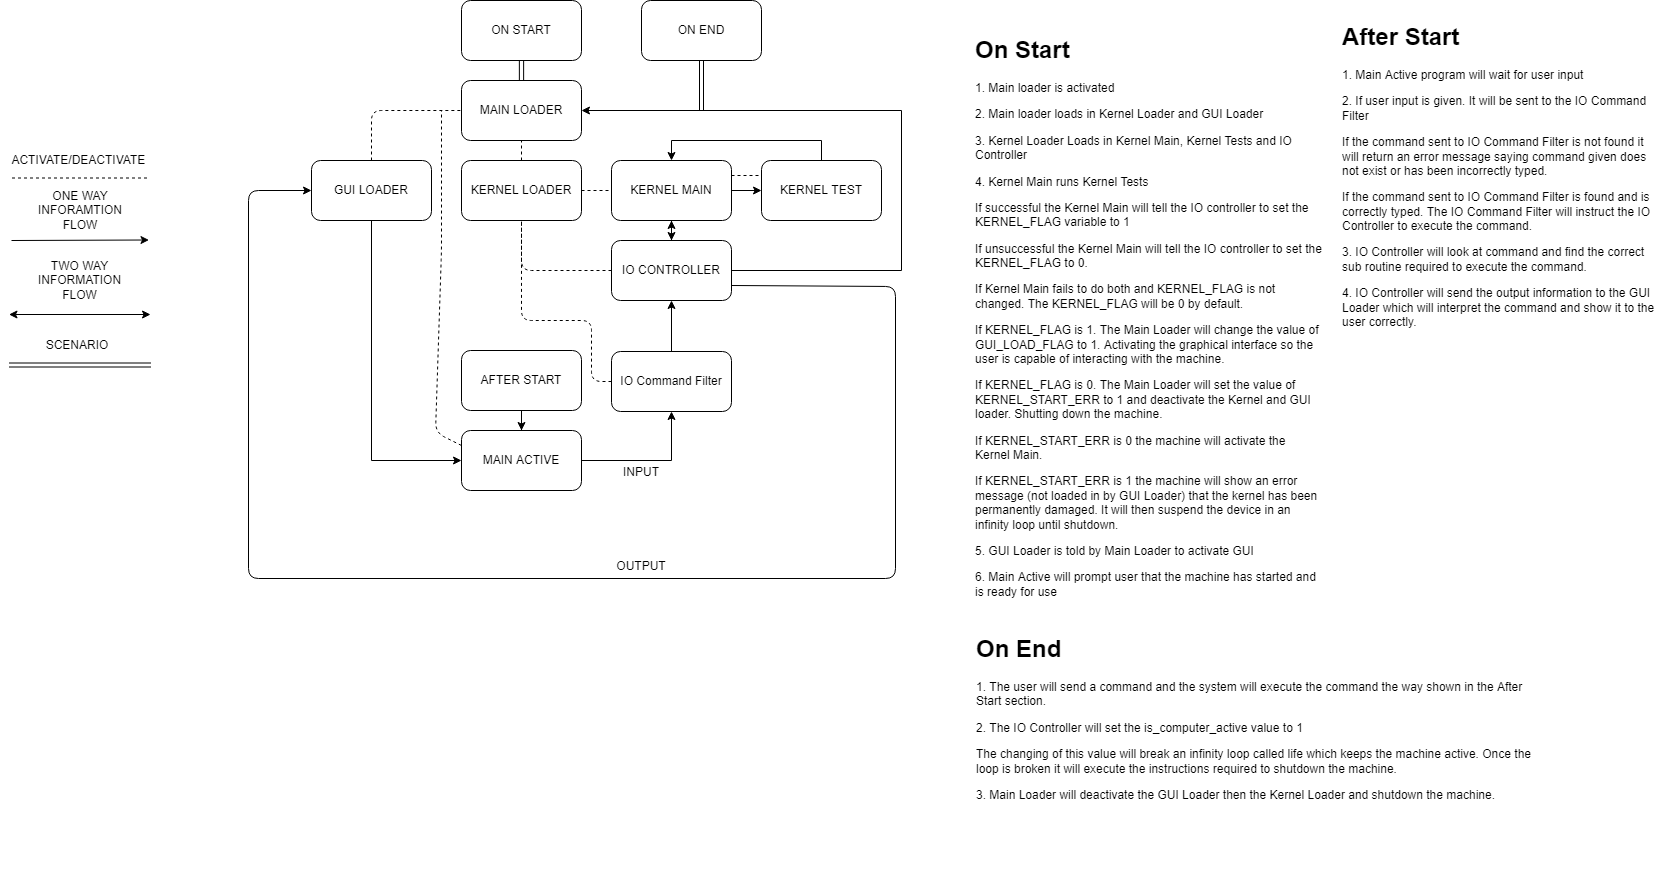

The diagram above was exported from draw.io. Its source (the exported page's mxGraphModel, read from the mxfile embedded in the PNG):
<mxGraphModel dx="1102" dy="525" grid="0" gridSize="10" guides="1" tooltips="1" connect="1" arrows="1" fold="1" page="1" pageScale="1" pageWidth="850" pageHeight="1400" math="0" shadow="0">
  <root>
    <mxCell id="0" />
    <mxCell id="1" parent="0" />
    <mxCell id="4st7LPnedu-r0hlor-N1-2" value="ON START" style="rounded=1;whiteSpace=wrap;html=1;" parent="1" vertex="1">
      <mxGeometry x="490" y="30" width="120" height="60" as="geometry" />
    </mxCell>
    <mxCell id="4st7LPnedu-r0hlor-N1-12" value="MAIN LOADER" style="rounded=1;whiteSpace=wrap;html=1;" parent="1" vertex="1">
      <mxGeometry x="490" y="110" width="120" height="60" as="geometry" />
    </mxCell>
    <mxCell id="4st7LPnedu-r0hlor-N1-14" value="KERNEL LOADER" style="rounded=1;whiteSpace=wrap;html=1;" parent="1" vertex="1">
      <mxGeometry x="490" y="190" width="120" height="60" as="geometry" />
    </mxCell>
    <mxCell id="4st7LPnedu-r0hlor-N1-19" value="" style="edgeStyle=orthogonalEdgeStyle;rounded=0;orthogonalLoop=1;jettySize=auto;html=1;" parent="1" source="4st7LPnedu-r0hlor-N1-16" target="4st7LPnedu-r0hlor-N1-18" edge="1">
      <mxGeometry relative="1" as="geometry" />
    </mxCell>
    <mxCell id="4st7LPnedu-r0hlor-N1-28" value="" style="edgeStyle=orthogonalEdgeStyle;rounded=0;orthogonalLoop=1;jettySize=auto;html=1;" parent="1" source="4st7LPnedu-r0hlor-N1-16" target="4st7LPnedu-r0hlor-N1-27" edge="1">
      <mxGeometry relative="1" as="geometry" />
    </mxCell>
    <mxCell id="4st7LPnedu-r0hlor-N1-16" value="KERNEL MAIN" style="rounded=1;whiteSpace=wrap;html=1;" parent="1" vertex="1">
      <mxGeometry x="640" y="190" width="120" height="60" as="geometry" />
    </mxCell>
    <mxCell id="4st7LPnedu-r0hlor-N1-47" style="edgeStyle=orthogonalEdgeStyle;rounded=0;orthogonalLoop=1;jettySize=auto;html=1;entryX=0.5;entryY=0;entryDx=0;entryDy=0;" parent="1" source="4st7LPnedu-r0hlor-N1-18" target="4st7LPnedu-r0hlor-N1-16" edge="1">
      <mxGeometry relative="1" as="geometry">
        <Array as="points">
          <mxPoint x="850" y="170" />
          <mxPoint x="700" y="170" />
        </Array>
      </mxGeometry>
    </mxCell>
    <mxCell id="4st7LPnedu-r0hlor-N1-18" value="KERNEL TEST" style="rounded=1;whiteSpace=wrap;html=1;" parent="1" vertex="1">
      <mxGeometry x="790" y="190" width="120" height="60" as="geometry" />
    </mxCell>
    <mxCell id="4st7LPnedu-r0hlor-N1-32" style="edgeStyle=orthogonalEdgeStyle;rounded=0;orthogonalLoop=1;jettySize=auto;html=1;entryX=0;entryY=0.5;entryDx=0;entryDy=0;" parent="1" source="4st7LPnedu-r0hlor-N1-20" target="4st7LPnedu-r0hlor-N1-24" edge="1">
      <mxGeometry relative="1" as="geometry">
        <Array as="points">
          <mxPoint x="400" y="490" />
        </Array>
      </mxGeometry>
    </mxCell>
    <mxCell id="4st7LPnedu-r0hlor-N1-20" value="GUI LOADER" style="rounded=1;whiteSpace=wrap;html=1;" parent="1" vertex="1">
      <mxGeometry x="340" y="190" width="120" height="60" as="geometry" />
    </mxCell>
    <mxCell id="4st7LPnedu-r0hlor-N1-26" value="" style="edgeStyle=orthogonalEdgeStyle;rounded=0;orthogonalLoop=1;jettySize=auto;html=1;" parent="1" source="4st7LPnedu-r0hlor-N1-23" target="4st7LPnedu-r0hlor-N1-24" edge="1">
      <mxGeometry relative="1" as="geometry" />
    </mxCell>
    <mxCell id="4st7LPnedu-r0hlor-N1-23" value="AFTER START" style="rounded=1;whiteSpace=wrap;html=1;" parent="1" vertex="1">
      <mxGeometry x="490" y="380" width="120" height="60" as="geometry" />
    </mxCell>
    <mxCell id="4st7LPnedu-r0hlor-N1-56" style="edgeStyle=orthogonalEdgeStyle;rounded=0;orthogonalLoop=1;jettySize=auto;html=1;entryX=0.5;entryY=1;entryDx=0;entryDy=0;" parent="1" source="4st7LPnedu-r0hlor-N1-24" target="4st7LPnedu-r0hlor-N1-49" edge="1">
      <mxGeometry relative="1" as="geometry" />
    </mxCell>
    <mxCell id="4st7LPnedu-r0hlor-N1-24" value="MAIN ACTIVE" style="rounded=1;whiteSpace=wrap;html=1;" parent="1" vertex="1">
      <mxGeometry x="490" y="460" width="120" height="60" as="geometry" />
    </mxCell>
    <mxCell id="4st7LPnedu-r0hlor-N1-38" style="edgeStyle=orthogonalEdgeStyle;rounded=0;orthogonalLoop=1;jettySize=auto;html=1;entryX=1;entryY=0.5;entryDx=0;entryDy=0;" parent="1" source="4st7LPnedu-r0hlor-N1-27" target="4st7LPnedu-r0hlor-N1-12" edge="1">
      <mxGeometry relative="1" as="geometry">
        <mxPoint x="800" y="70" as="targetPoint" />
        <Array as="points">
          <mxPoint x="930" y="300" />
          <mxPoint x="930" y="140" />
        </Array>
      </mxGeometry>
    </mxCell>
    <mxCell id="4st7LPnedu-r0hlor-N1-27" value="IO CONTROLLER" style="rounded=1;whiteSpace=wrap;html=1;" parent="1" vertex="1">
      <mxGeometry x="640" y="270" width="120" height="60" as="geometry" />
    </mxCell>
    <mxCell id="4st7LPnedu-r0hlor-N1-37" value="ON END" style="rounded=1;whiteSpace=wrap;html=1;" parent="1" vertex="1">
      <mxGeometry x="670" y="30" width="120" height="60" as="geometry" />
    </mxCell>
    <mxCell id="4st7LPnedu-r0hlor-N1-41" value="" style="endArrow=none;dashed=1;html=1;exitX=0.5;exitY=0;exitDx=0;exitDy=0;" parent="1" source="4st7LPnedu-r0hlor-N1-20" target="4st7LPnedu-r0hlor-N1-12" edge="1">
      <mxGeometry width="50" height="50" relative="1" as="geometry">
        <mxPoint x="380" y="190" as="sourcePoint" />
        <mxPoint x="430" y="140" as="targetPoint" />
        <Array as="points">
          <mxPoint x="400" y="140" />
        </Array>
      </mxGeometry>
    </mxCell>
    <mxCell id="4st7LPnedu-r0hlor-N1-42" value="" style="endArrow=none;dashed=1;html=1;entryX=0.5;entryY=1;entryDx=0;entryDy=0;exitX=0.5;exitY=0;exitDx=0;exitDy=0;" parent="1" source="4st7LPnedu-r0hlor-N1-14" target="4st7LPnedu-r0hlor-N1-12" edge="1">
      <mxGeometry width="50" height="50" relative="1" as="geometry">
        <mxPoint x="520" y="215" as="sourcePoint" />
        <mxPoint x="570" y="165" as="targetPoint" />
      </mxGeometry>
    </mxCell>
    <mxCell id="4st7LPnedu-r0hlor-N1-43" value="" style="endArrow=none;dashed=1;html=1;exitX=1;exitY=0.5;exitDx=0;exitDy=0;entryX=0;entryY=0.5;entryDx=0;entryDy=0;" parent="1" source="4st7LPnedu-r0hlor-N1-14" target="4st7LPnedu-r0hlor-N1-16" edge="1">
      <mxGeometry width="50" height="50" relative="1" as="geometry">
        <mxPoint x="600" y="245" as="sourcePoint" />
        <mxPoint x="650" y="195" as="targetPoint" />
      </mxGeometry>
    </mxCell>
    <mxCell id="4st7LPnedu-r0hlor-N1-44" value="" style="endArrow=none;dashed=1;html=1;exitX=0;exitY=0.25;exitDx=0;exitDy=0;" parent="1" source="4st7LPnedu-r0hlor-N1-24" edge="1">
      <mxGeometry width="50" height="50" relative="1" as="geometry">
        <mxPoint x="450" y="170" as="sourcePoint" />
        <mxPoint x="470" y="140" as="targetPoint" />
        <Array as="points">
          <mxPoint x="464" y="462" />
          <mxPoint x="470" y="280" />
        </Array>
      </mxGeometry>
    </mxCell>
    <mxCell id="4st7LPnedu-r0hlor-N1-46" value="" style="endArrow=none;dashed=1;html=1;entryX=0.5;entryY=1;entryDx=0;entryDy=0;exitX=0;exitY=0.5;exitDx=0;exitDy=0;" parent="1" source="4st7LPnedu-r0hlor-N1-27" target="4st7LPnedu-r0hlor-N1-14" edge="1">
      <mxGeometry width="50" height="50" relative="1" as="geometry">
        <mxPoint x="520" y="300" as="sourcePoint" />
        <mxPoint x="570" y="250" as="targetPoint" />
        <Array as="points">
          <mxPoint x="550" y="300" />
        </Array>
      </mxGeometry>
    </mxCell>
    <mxCell id="4st7LPnedu-r0hlor-N1-51" value="" style="edgeStyle=orthogonalEdgeStyle;rounded=0;orthogonalLoop=1;jettySize=auto;html=1;" parent="1" source="4st7LPnedu-r0hlor-N1-49" target="4st7LPnedu-r0hlor-N1-27" edge="1">
      <mxGeometry relative="1" as="geometry" />
    </mxCell>
    <mxCell id="4st7LPnedu-r0hlor-N1-49" value="IO Command Filter" style="rounded=1;whiteSpace=wrap;html=1;" parent="1" vertex="1">
      <mxGeometry x="640" y="381" width="120" height="60" as="geometry" />
    </mxCell>
    <mxCell id="4st7LPnedu-r0hlor-N1-55" value="INPUT" style="text;html=1;strokeColor=none;fillColor=none;align=center;verticalAlign=middle;whiteSpace=wrap;rounded=0;" parent="1" vertex="1">
      <mxGeometry x="650" y="492" width="40" height="20" as="geometry" />
    </mxCell>
    <mxCell id="4st7LPnedu-r0hlor-N1-57" value="OUTPUT" style="text;html=1;strokeColor=none;fillColor=none;align=center;verticalAlign=middle;whiteSpace=wrap;rounded=0;" parent="1" vertex="1">
      <mxGeometry x="650" y="586" width="40" height="20" as="geometry" />
    </mxCell>
    <mxCell id="4st7LPnedu-r0hlor-N1-60" value="ACTIVATE/DEACTIVATE&amp;nbsp;" style="text;html=1;strokeColor=none;fillColor=none;align=center;verticalAlign=middle;whiteSpace=wrap;rounded=0;" parent="1" vertex="1">
      <mxGeometry x="88.5" y="180" width="40" height="20" as="geometry" />
    </mxCell>
    <mxCell id="4st7LPnedu-r0hlor-N1-61" value="" style="endArrow=none;dashed=1;html=1;" parent="1" edge="1">
      <mxGeometry width="50" height="50" relative="1" as="geometry">
        <mxPoint x="40.5" y="207.5" as="sourcePoint" />
        <mxPoint x="176.5" y="207.5" as="targetPoint" />
      </mxGeometry>
    </mxCell>
    <mxCell id="4st7LPnedu-r0hlor-N1-62" value="" style="endArrow=classic;html=1;" parent="1" edge="1">
      <mxGeometry width="50" height="50" relative="1" as="geometry">
        <mxPoint x="40" y="270" as="sourcePoint" />
        <mxPoint x="177.5" y="269.5" as="targetPoint" />
        <Array as="points" />
      </mxGeometry>
    </mxCell>
    <mxCell id="4st7LPnedu-r0hlor-N1-63" value="ONE WAY INFORAMTION FLOW" style="text;html=1;strokeColor=none;fillColor=none;align=center;verticalAlign=middle;whiteSpace=wrap;rounded=0;" parent="1" vertex="1">
      <mxGeometry x="67.5" y="230" width="82" height="20" as="geometry" />
    </mxCell>
    <mxCell id="4st7LPnedu-r0hlor-N1-67" value="" style="shape=link;html=1;entryX=0.5;entryY=1;entryDx=0;entryDy=0;" parent="1" target="4st7LPnedu-r0hlor-N1-37" edge="1">
      <mxGeometry width="50" height="50" relative="1" as="geometry">
        <mxPoint x="730" y="140" as="sourcePoint" />
        <mxPoint x="750" y="90" as="targetPoint" />
      </mxGeometry>
    </mxCell>
    <mxCell id="4st7LPnedu-r0hlor-N1-68" value="" style="shape=link;html=1;entryX=0.5;entryY=1;entryDx=0;entryDy=0;width=-4.285714285714286;exitX=0.5;exitY=0;exitDx=0;exitDy=0;" parent="1" source="4st7LPnedu-r0hlor-N1-12" target="4st7LPnedu-r0hlor-N1-2" edge="1">
      <mxGeometry width="50" height="50" relative="1" as="geometry">
        <mxPoint x="525" y="135" as="sourcePoint" />
        <mxPoint x="575" y="85" as="targetPoint" />
      </mxGeometry>
    </mxCell>
    <mxCell id="4st7LPnedu-r0hlor-N1-69" value="" style="shape=link;html=1;" parent="1" edge="1">
      <mxGeometry width="50" height="50" relative="1" as="geometry">
        <mxPoint x="37.5" y="394.5" as="sourcePoint" />
        <mxPoint x="179.5" y="394.5" as="targetPoint" />
      </mxGeometry>
    </mxCell>
    <mxCell id="4st7LPnedu-r0hlor-N1-70" value="SCENARIO" style="text;html=1;strokeColor=none;fillColor=none;align=center;verticalAlign=middle;whiteSpace=wrap;rounded=0;" parent="1" vertex="1">
      <mxGeometry x="86" y="364.5" width="40" height="20" as="geometry" />
    </mxCell>
    <mxCell id="4st7LPnedu-r0hlor-N1-71" value="" style="endArrow=classic;html=1;entryX=0.5;entryY=1;entryDx=0;entryDy=0;exitX=0.5;exitY=0;exitDx=0;exitDy=0;" parent="1" source="4st7LPnedu-r0hlor-N1-27" target="4st7LPnedu-r0hlor-N1-16" edge="1">
      <mxGeometry width="50" height="50" relative="1" as="geometry">
        <mxPoint x="665" y="315" as="sourcePoint" />
        <mxPoint x="715" y="265" as="targetPoint" />
      </mxGeometry>
    </mxCell>
    <mxCell id="4st7LPnedu-r0hlor-N1-72" value="" style="endArrow=classic;startArrow=classic;html=1;" parent="1" edge="1">
      <mxGeometry width="50" height="50" relative="1" as="geometry">
        <mxPoint x="37.5" y="344" as="sourcePoint" />
        <mxPoint x="179" y="344" as="targetPoint" />
      </mxGeometry>
    </mxCell>
    <mxCell id="4st7LPnedu-r0hlor-N1-73" value="TWO WAY INFORMATION FLOW" style="text;html=1;strokeColor=none;fillColor=none;align=center;verticalAlign=middle;whiteSpace=wrap;rounded=0;" parent="1" vertex="1">
      <mxGeometry x="53" y="300" width="111" height="20" as="geometry" />
    </mxCell>
    <mxCell id="4st7LPnedu-r0hlor-N1-74" value="&lt;h1&gt;On Start&lt;/h1&gt;&lt;p&gt;1. Main loader is activated&lt;/p&gt;&lt;p&gt;2. Main loader loads in Kernel Loader and GUI Loader&amp;nbsp;&lt;/p&gt;&lt;p&gt;3. Kernel Loader Loads in Kernel Main, Kernel Tests and IO Controller&lt;/p&gt;&lt;p&gt;4. Kernel Main runs Kernel Tests&amp;nbsp;&lt;/p&gt;&lt;p&gt;If successful the Kernel Main will tell the IO controller to set the KERNEL_FLAG variable to 1&amp;nbsp;&lt;/p&gt;&lt;p&gt;If unsuccessful the Kernel Main will tell the IO controller to set the KERNEL_FLAG to 0.&lt;/p&gt;&lt;p&gt;If Kernel Main fails to do both and KERNEL_FLAG is not changed. The KERNEL_FLAG will be 0 by default.&lt;/p&gt;&lt;p&gt;If KERNEL_FLAG is 1. The Main Loader will change the value of GUI_LOAD_FLAG to 1. Activating the graphical interface so the user is capable of interacting with the machine.&lt;/p&gt;&lt;p&gt;If KERNEL_FLAG is 0. The Main Loader will set the value of KERNEL_START_ERR to 1 and deactivate the Kernel and GUI loader. Shutting down the machine.&amp;nbsp;&lt;/p&gt;&lt;p&gt;If KERNEL_START_ERR is 0 the machine will activate the Kernel Main.&amp;nbsp;&lt;/p&gt;&lt;p&gt;If KERNEL_START_ERR is 1 the machine will show an error message (not loaded in by GUI Loader) that the kernel has been permanently damaged. It will then suspend the device in an infinity loop until shutdown.&amp;nbsp;&lt;/p&gt;&lt;p&gt;5. GUI Loader is told by Main Loader to activate GUI&lt;/p&gt;&lt;p&gt;6. Main Active will prompt user that the machine has started and is ready for use&amp;nbsp;&lt;/p&gt;&lt;p&gt;&lt;br&gt;&lt;/p&gt;" style="text;html=1;strokeColor=none;fillColor=none;spacing=5;spacingTop=-20;whiteSpace=wrap;overflow=hidden;rounded=0;" parent="1" vertex="1">
      <mxGeometry x="999" y="60" width="356" height="579" as="geometry" />
    </mxCell>
    <mxCell id="4st7LPnedu-r0hlor-N1-76" value="" style="endArrow=none;dashed=1;html=1;entryX=0.5;entryY=1;entryDx=0;entryDy=0;exitX=0;exitY=0.5;exitDx=0;exitDy=0;" parent="1" source="4st7LPnedu-r0hlor-N1-49" target="4st7LPnedu-r0hlor-N1-14" edge="1">
      <mxGeometry width="50" height="50" relative="1" as="geometry">
        <mxPoint x="525" y="300" as="sourcePoint" />
        <mxPoint x="575" y="250" as="targetPoint" />
        <Array as="points">
          <mxPoint x="620" y="411" />
          <mxPoint x="620" y="350" />
          <mxPoint x="550" y="350" />
        </Array>
      </mxGeometry>
    </mxCell>
    <mxCell id="4st7LPnedu-r0hlor-N1-79" value="" style="endArrow=none;dashed=1;html=1;entryX=0;entryY=0.25;entryDx=0;entryDy=0;exitX=1;exitY=0.25;exitDx=0;exitDy=0;" parent="1" source="4st7LPnedu-r0hlor-N1-16" target="4st7LPnedu-r0hlor-N1-18" edge="1">
      <mxGeometry width="50" height="50" relative="1" as="geometry">
        <mxPoint x="756" y="194" as="sourcePoint" />
        <mxPoint x="790" y="170" as="targetPoint" />
      </mxGeometry>
    </mxCell>
    <mxCell id="4st7LPnedu-r0hlor-N1-80" value="&lt;h1&gt;After Start&lt;/h1&gt;&lt;p&gt;1. Main Active program will wait for user input&lt;/p&gt;&lt;p&gt;2. If user input is given. It will be sent to the IO Command Filter&lt;/p&gt;&lt;p&gt;If the command sent to IO Command Filter is not found it will return an error message saying command given does not exist or has been incorrectly typed.&lt;/p&gt;&lt;p&gt;&lt;span&gt;If the command sent to IO Command Filter is found and is correctly typed. The IO Command Filter will instruct the IO Controller to execute the command.&amp;nbsp;&lt;/span&gt;&lt;/p&gt;&lt;p&gt;&lt;span&gt;3. IO Controller will look at command and find the correct sub routine required to execute the command.&amp;nbsp;&lt;/span&gt;&lt;/p&gt;&lt;p&gt;&lt;span&gt;4. IO Controller will send the output information to the GUI Loader which will interpret the command and show it to the user correctly.&amp;nbsp;&amp;nbsp;&lt;/span&gt;&lt;/p&gt;" style="text;html=1;strokeColor=none;fillColor=none;spacing=5;spacingTop=-20;whiteSpace=wrap;overflow=hidden;rounded=0;" parent="1" vertex="1">
      <mxGeometry x="1366" y="46.5" width="325" height="567" as="geometry" />
    </mxCell>
    <mxCell id="4st7LPnedu-r0hlor-N1-81" value="" style="endArrow=classic;html=1;entryX=0;entryY=0.5;entryDx=0;entryDy=0;exitX=1;exitY=0.75;exitDx=0;exitDy=0;" parent="1" source="4st7LPnedu-r0hlor-N1-27" target="4st7LPnedu-r0hlor-N1-20" edge="1">
      <mxGeometry width="50" height="50" relative="1" as="geometry">
        <mxPoint x="754" y="318" as="sourcePoint" />
        <mxPoint x="294" y="633" as="targetPoint" />
        <Array as="points">
          <mxPoint x="924" y="316" />
          <mxPoint x="924" y="608" />
          <mxPoint x="277" y="608" />
          <mxPoint x="277" y="220" />
        </Array>
      </mxGeometry>
    </mxCell>
    <mxCell id="4st7LPnedu-r0hlor-N1-82" value="&lt;h1&gt;On End&lt;/h1&gt;&lt;p&gt;1. The user will send a command and the system will execute the command the way shown in the After Start section.&amp;nbsp;&lt;/p&gt;&lt;p&gt;2. The IO Controller will set the is_computer_active value to 1&lt;/p&gt;&lt;p&gt;The changing of this value will break an infinity loop called life which keeps the machine active. Once the loop is broken it will execute the instructions required to shutdown the machine.&lt;/p&gt;&lt;p&gt;3. Main Loader will deactivate the GUI Loader then the Kernel Loader and shutdown the machine.&amp;nbsp;&lt;/p&gt;" style="text;html=1;strokeColor=none;fillColor=none;spacing=5;spacingTop=-20;whiteSpace=wrap;overflow=hidden;rounded=0;" parent="1" vertex="1">
      <mxGeometry x="1000" y="659" width="578" height="266" as="geometry" />
    </mxCell>
  </root>
</mxGraphModel>